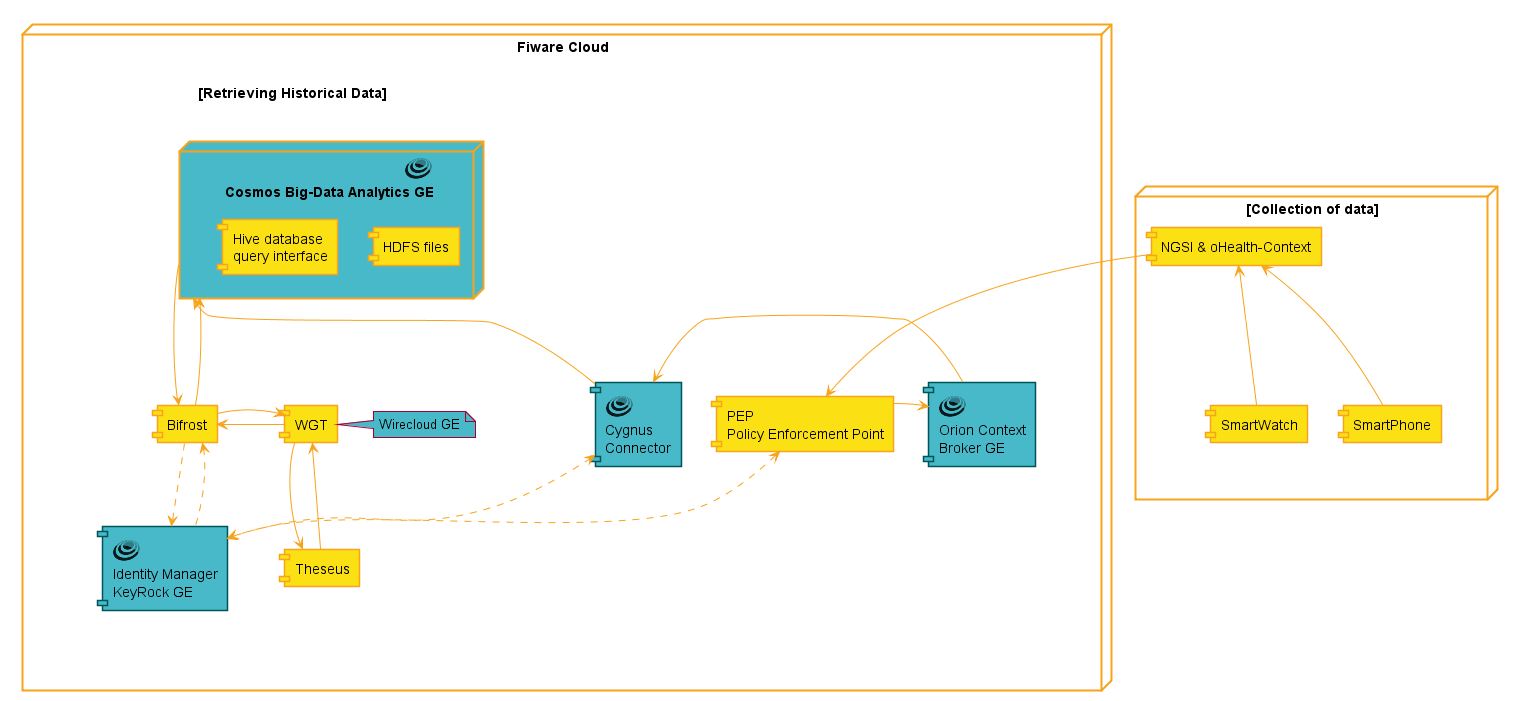

The diagram above was rendered by PlantUML. Its source (embedded in the PNG):
@startuml
' Creates an aliased entity with a colorized sprite and stereotype
' Params:
'   e_type:     the entity type (e.g. component, node, agent, etc.)
'   e_color:    the color for the sprite
'   e_sprite:   the sprite for the AWS Icon representing the entity
'   e_alias:    the alias to give the entity
'   e_stereo:   the stereotype, which can define additional styling

' Creates an aliased entity with a colorized sprite, label, and stereotype
' Params:
'   e_type:     the entity type (e.g. component, node, agent, etc.)
'   e_color:    the color for the sprite
'   e_sprite:   the sprite for the AWS Icon representing the entity
'   e_label:    the label to display under the sprite
'   e_alias:    the alias to give the entity
'   e_stereo:   the stereotype, which can define additional styling

skinparam component {
    BackgroundColor #FBE014
    BorderColor #F7A31C
    ArrowColor #F7A31C
    InterfaceBackgroundColor #FBE014
    InterfaceBorderColor #F7A31C
}

skinparam interface {
    BackgroundColor #FBE014
    BorderColor #F7A31C
}

skinparam package {
    BorderColor #F7A31C
}

hide stereotype
sprite $fiware [72x72/16z] {
xPVN6gGW34ODlUhxl-qcW11iu-pTVZkvcA9m-5E8k2m_-zb_PI24R2O4_1r3IAKKJY_MQTz2b5OI03gWIaAsX6yW6eU3H9WWc91LbyI_GgbteeHM2WYcD4uW
M3DYqZKS06yfii7mItTha6N1kBtJKgQKhzaKGb0NYNtACYukorTPJnuf4qZ3Ep6Bki1Ga1RGoBW7gR8OHaO_O3I51uNInwLhk8ZUdH4tJbMZiUJtPR0vHhR_
DmP5An1Dd4DJfulct8CSNQg2DAkJPw8cOX7MEbSMiTOQS-TN6Ly-nT4fGxUNkAvRB7AsRLjJzCwQYyGtpg9dGM1SoEILMNFEvPR27yX4o-70WkProV2K-u0p
BF4IpawmSweHB7axoI60hYN2KcPHHN76qBnG0vQv8IewqwE33dNES4pIo78xq2_VD0v1QqLbRvfN9RijJ7fubPkSgi4pUaTL1v44hV9B8KuSJMFiY4berqq-
sHf5RtErvlK8TAGHOinCqmBSaXwbNtMemIaYOert7Tup83odnEOJROVc5kUKiOvp72jpusFA2UlHzCA5c6oR3Zr_jMIocI8oxs9iyxpMHCJKkReVA4wAkLMp
tcilFJHnLTRTt9IsxejYsYWKTo1mNBAetP6LcsAnAegkdmPcNqZjSdgO8_EBrvuxTwXEQSD5QxBC5RiS155Tizu2qenziaSXMjtxJ-FiDTmZrE94xSTQ7_Zb
tMU_PQlqFB5dIEPFvg4dQCjTyYwWxpQP7YdxrgYRPWlTyzWy6E4C3nYxwswbPleqdm-2M7QFMZfbnmGswQA6mSGpnAlJ93wdzyym5GlcUQXAmKxd7JVbVpdq
JtTvFAG3udnPxcBDT7bqA_Vgi6Pxp0ytHYp2vyEQJdSOzgIQidP96MkQyrt7GE7-j2Pu5YyNZ7CR5fSdjN2nnOxTwL1uc6Rs2W1IkxcU_AtaSmMd6BnpteTu
l9SU3geGybkpyAuiFdIDZsy4yeKaz-gzGZsJhXDvhSdTTR5evNUlVyg58ui_bBzYIMqmusWEps3oBrycV_QpVzN-0000
}

skinparam component {
    BackgroundColor<<FIWARE>> #48B9C9
    BorderColor<<FIWARE>> #005359
}
sprite $smartsdk [72x72/16z] {
xPV9akCW343HXcrC_lztHmjWl6IgkwgFrY416JqB8OaafLTUUUMLtmfjUrKfgqqm5v_LkcySpxdul8YEeJqjMUtsGsnPxNAQT4rQncnJs-aPdnVE4pnZQZch
JfoTJa_0L7sBeXDnjBwx-FEcSXuwnnRQxg3v7wPGnz1DzzGvx9RYdx7ku7Ij7COUk6MCo-2O3N_Xh7TE2r1kdEs18wmoE2AIw-JNEFWrIF2LqmNdEEEDerdH
WlvppWRfpcddYTyukMqbE4JxEE8hnuyrV-DSusowzPcJ_-VFxRn6haoSCYNbJpaOkVxCuL_aZndHcODUxhldprgAPMJnBonbHwtsillPg19T5naRAwdFfqXh
hj5JNrcsRNtIivwYt2pGjCBtvKS7EGiy6o2P5k2g5sySURbxepOQE86pX-5Wm0PRTs-UW7bLIZxx7eNXqbuP7Y8Yp-feALwbhJYwKoH3OkXl1Z3pO9Xh3DXU
kre1U6sp3lT2hQX0em11KtDTpRR1jiEJWs2fKOxIMrjZs69NC3RdGx8lzOPKcf_iGunIsPQSMrCfIrwskle3OBa87YT84UAc3HSttvAbwLQyiwS8UbZevdHt
xUmP9VJKjyJ-gIU44UdHSUsWjTc1hu0M3lPOe0USVCHavsM7ZXweA5bjfmkXbBg0-mVk2qLGk3dF_U2WfpdsF8qybjvrhSGucY_8P44Zu7IajuUBz1bqJbnI
nGj-hv_FmJcIpAqxfyS7dKW7fpVYvLDroqKvABC5Qu2pntSS7aJK86UPEBuvjhw2dF9dujWhRM6c93E7R8bYflZqQw9-9AsVckJ2yG28P_QLesK2ZnnBWKSE
97xYf9u_F-L4JLquWjvKld3oipyftJaUy6VEhhdqmCd6oXTEpfaZsM-SWcXZk7C4e-FCyK68Dj1_FGnEJlI9Li8tJilZSvovjO4ezy61lVt6wANJE7HS6dXm
cFDnbL0Pd5NJHowt2mUGfqvF8yxdYqJsuDHFlTnXr3bmlKUc_9b9mIaFzw1nu7wleSNuuRxBc0g-VrTUUUMLFvT_
}


skinparam component {
    BackgroundColor<<SMARTSDK>> #98A8B2
    BorderColor<<SMARTSDK>> #3F525D
}

    skinparam shadowing false
    skinparam rectangleBorderColor white
    node "Fiware Cloud" as fc{
        rectangle "[Retrieving Historical Data]" as rhd{
            rectangle "<font color=white>r" as lef{
                [Theseus] as thes
                [WGT] as wgt
                note right of wgt #48B9C9
                    Wirecloud GE
                end note
                wgt -[hidden]down-thes
                wgt -> thes
                wgt <- thes
            }
            rectangle "<font color=white>r" as mid{
                [Bifrost] as bif
                component "<color:black><$fiware{scale=0.4}></color>\r Identity Manager \n KeyRock GE" as imkge <<FIWARE>>
                '[Identity Manager \n KeyRock GE] as imkge
                bif -[hidden]down-imkge
                bif ..> imkge
                bif <.. imkge
            }
            node "<color:black><$fiware{scale=0.4}></color>\r Cosmos Big-Data Analytics GE" as bdage <<FIWARE>>#48B9C9{
            'node "Cosmos Big-Data Analytics GE" as bdage{
                [HDFS files] as hdfsf
                [Hive database \n query interface] as hdqi
            }
            wgt -> bif 
            wgt <- bif 
            bdage -> bif  
            bdage <-- bif 
        }    
        rectangle "<font color=white> r" as tdown{
            [PEP  \n Policy Enforcement Point] as pep
            component "<color:black><$fiware{scale=0.4}></color>\r Orion Context \n Broker GE" as ocbge <<FIWARE>>
            component "<color:black><$fiware{scale=0.4}></color>\r Cygnus \n Connector" as cc <<FIWARE>>            
            ocbge -[hidden]right- pep
            cc <- ocbge
            pep -> ocbge
        }
        rhd -[hidden]down- tdown
        cc -> bdage
        pep <..> imkge
        cc <..> imkge
    }

    node "[Collection of data]" as cof{
        [NGSI & oHealth-Context] as ngsihc
        rectangle "<font color=white>r" as inner{            
            [SmartWatch] as smartw
            [SmartPhone] as smartp
            smartp -[hidden]left- smartw            
        }
        ngsihc -[hidden]down- inner

        ngsihc <-- smartw
        ngsihc <-- smartp
    }

    ngsihc -[hidden]down- cc
    ngsihc -> pep
@enduml